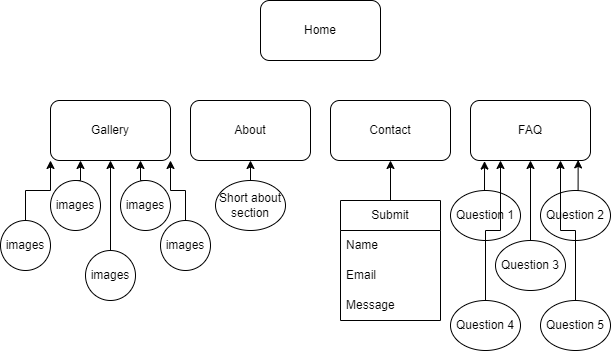

The diagram above was exported from draw.io. Its source (the exported page's mxGraphModel, read from the mxfile embedded in the PNG):
<mxGraphModel dx="895" dy="968" grid="1" gridSize="10" guides="1" tooltips="1" connect="1" arrows="1" fold="1" page="1" pageScale="1" pageWidth="850" pageHeight="1100" math="0" shadow="0">
  <root>
    <mxCell id="0" />
    <mxCell id="1" parent="0" />
    <mxCell id="dQYgqJAWGMRZUEUDfeNp-1" value="Home" style="rounded=1;whiteSpace=wrap;html=1;" vertex="1" parent="1">
      <mxGeometry x="460" y="140" width="120" height="60" as="geometry" />
    </mxCell>
    <mxCell id="dQYgqJAWGMRZUEUDfeNp-2" value="Gallery" style="rounded=1;whiteSpace=wrap;html=1;" vertex="1" parent="1">
      <mxGeometry x="250" y="240" width="120" height="60" as="geometry" />
    </mxCell>
    <mxCell id="dQYgqJAWGMRZUEUDfeNp-3" value="About" style="rounded=1;whiteSpace=wrap;html=1;" vertex="1" parent="1">
      <mxGeometry x="390" y="240" width="120" height="60" as="geometry" />
    </mxCell>
    <mxCell id="dQYgqJAWGMRZUEUDfeNp-4" value="Contact" style="rounded=1;whiteSpace=wrap;html=1;" vertex="1" parent="1">
      <mxGeometry x="530" y="240" width="120" height="60" as="geometry" />
    </mxCell>
    <mxCell id="dQYgqJAWGMRZUEUDfeNp-5" value="FAQ" style="rounded=1;whiteSpace=wrap;html=1;" vertex="1" parent="1">
      <mxGeometry x="670" y="240" width="120" height="60" as="geometry" />
    </mxCell>
    <mxCell id="dQYgqJAWGMRZUEUDfeNp-13" style="edgeStyle=orthogonalEdgeStyle;rounded=0;orthogonalLoop=1;jettySize=auto;html=1;exitX=0.5;exitY=0;exitDx=0;exitDy=0;entryX=0.25;entryY=1;entryDx=0;entryDy=0;" edge="1" parent="1" source="dQYgqJAWGMRZUEUDfeNp-6" target="dQYgqJAWGMRZUEUDfeNp-2">
      <mxGeometry relative="1" as="geometry" />
    </mxCell>
    <mxCell id="dQYgqJAWGMRZUEUDfeNp-6" value="images" style="ellipse;whiteSpace=wrap;html=1;aspect=fixed;" vertex="1" parent="1">
      <mxGeometry x="250" y="320" width="50" height="50" as="geometry" />
    </mxCell>
    <mxCell id="dQYgqJAWGMRZUEUDfeNp-15" style="edgeStyle=orthogonalEdgeStyle;rounded=0;orthogonalLoop=1;jettySize=auto;html=1;exitX=0.5;exitY=0;exitDx=0;exitDy=0;entryX=0.75;entryY=1;entryDx=0;entryDy=0;" edge="1" parent="1" source="dQYgqJAWGMRZUEUDfeNp-7" target="dQYgqJAWGMRZUEUDfeNp-2">
      <mxGeometry relative="1" as="geometry" />
    </mxCell>
    <mxCell id="dQYgqJAWGMRZUEUDfeNp-7" value="images" style="ellipse;whiteSpace=wrap;html=1;aspect=fixed;" vertex="1" parent="1">
      <mxGeometry x="320" y="320" width="50" height="50" as="geometry" />
    </mxCell>
    <mxCell id="dQYgqJAWGMRZUEUDfeNp-14" style="edgeStyle=orthogonalEdgeStyle;rounded=0;orthogonalLoop=1;jettySize=auto;html=1;exitX=0.5;exitY=0;exitDx=0;exitDy=0;entryX=0.5;entryY=1;entryDx=0;entryDy=0;" edge="1" parent="1" source="dQYgqJAWGMRZUEUDfeNp-8" target="dQYgqJAWGMRZUEUDfeNp-2">
      <mxGeometry relative="1" as="geometry" />
    </mxCell>
    <mxCell id="dQYgqJAWGMRZUEUDfeNp-8" value="images" style="ellipse;whiteSpace=wrap;html=1;aspect=fixed;" vertex="1" parent="1">
      <mxGeometry x="285" y="390" width="50" height="50" as="geometry" />
    </mxCell>
    <mxCell id="dQYgqJAWGMRZUEUDfeNp-16" style="edgeStyle=orthogonalEdgeStyle;rounded=0;orthogonalLoop=1;jettySize=auto;html=1;exitX=0.5;exitY=0;exitDx=0;exitDy=0;entryX=1;entryY=1;entryDx=0;entryDy=0;" edge="1" parent="1" source="dQYgqJAWGMRZUEUDfeNp-9" target="dQYgqJAWGMRZUEUDfeNp-2">
      <mxGeometry relative="1" as="geometry" />
    </mxCell>
    <mxCell id="dQYgqJAWGMRZUEUDfeNp-9" value="images" style="ellipse;whiteSpace=wrap;html=1;aspect=fixed;" vertex="1" parent="1">
      <mxGeometry x="360" y="360" width="50" height="50" as="geometry" />
    </mxCell>
    <mxCell id="dQYgqJAWGMRZUEUDfeNp-12" style="edgeStyle=orthogonalEdgeStyle;rounded=0;orthogonalLoop=1;jettySize=auto;html=1;exitX=0.5;exitY=0;exitDx=0;exitDy=0;entryX=0;entryY=1;entryDx=0;entryDy=0;" edge="1" parent="1" source="dQYgqJAWGMRZUEUDfeNp-10" target="dQYgqJAWGMRZUEUDfeNp-2">
      <mxGeometry relative="1" as="geometry" />
    </mxCell>
    <mxCell id="dQYgqJAWGMRZUEUDfeNp-10" value="images" style="ellipse;whiteSpace=wrap;html=1;aspect=fixed;" vertex="1" parent="1">
      <mxGeometry x="200" y="360" width="50" height="50" as="geometry" />
    </mxCell>
    <mxCell id="dQYgqJAWGMRZUEUDfeNp-24" style="edgeStyle=orthogonalEdgeStyle;rounded=0;orthogonalLoop=1;jettySize=auto;html=1;exitX=0.5;exitY=0;exitDx=0;exitDy=0;entryX=0.5;entryY=1;entryDx=0;entryDy=0;" edge="1" parent="1" source="dQYgqJAWGMRZUEUDfeNp-18" target="dQYgqJAWGMRZUEUDfeNp-3">
      <mxGeometry relative="1" as="geometry" />
    </mxCell>
    <mxCell id="dQYgqJAWGMRZUEUDfeNp-18" value="Short about section" style="ellipse;whiteSpace=wrap;html=1;" vertex="1" parent="1">
      <mxGeometry x="415" y="320" width="70" height="50" as="geometry" />
    </mxCell>
    <mxCell id="dQYgqJAWGMRZUEUDfeNp-25" style="edgeStyle=orthogonalEdgeStyle;rounded=0;orthogonalLoop=1;jettySize=auto;html=1;exitX=0.5;exitY=0;exitDx=0;exitDy=0;entryX=0.5;entryY=1;entryDx=0;entryDy=0;" edge="1" parent="1" source="dQYgqJAWGMRZUEUDfeNp-20" target="dQYgqJAWGMRZUEUDfeNp-4">
      <mxGeometry relative="1" as="geometry" />
    </mxCell>
    <mxCell id="dQYgqJAWGMRZUEUDfeNp-20" value="Submit" style="swimlane;fontStyle=0;childLayout=stackLayout;horizontal=1;startSize=30;horizontalStack=0;resizeParent=1;resizeParentMax=0;resizeLast=0;collapsible=1;marginBottom=0;whiteSpace=wrap;html=1;" vertex="1" parent="1">
      <mxGeometry x="540" y="340" width="100" height="120" as="geometry" />
    </mxCell>
    <mxCell id="dQYgqJAWGMRZUEUDfeNp-21" value="Name" style="text;strokeColor=none;fillColor=none;align=left;verticalAlign=middle;spacingLeft=4;spacingRight=4;overflow=hidden;points=[[0,0.5],[1,0.5]];portConstraint=eastwest;rotatable=0;whiteSpace=wrap;html=1;" vertex="1" parent="dQYgqJAWGMRZUEUDfeNp-20">
      <mxGeometry y="30" width="100" height="30" as="geometry" />
    </mxCell>
    <mxCell id="dQYgqJAWGMRZUEUDfeNp-22" value="Email" style="text;strokeColor=none;fillColor=none;align=left;verticalAlign=middle;spacingLeft=4;spacingRight=4;overflow=hidden;points=[[0,0.5],[1,0.5]];portConstraint=eastwest;rotatable=0;whiteSpace=wrap;html=1;" vertex="1" parent="dQYgqJAWGMRZUEUDfeNp-20">
      <mxGeometry y="60" width="100" height="30" as="geometry" />
    </mxCell>
    <mxCell id="dQYgqJAWGMRZUEUDfeNp-23" value="Message" style="text;strokeColor=none;fillColor=none;align=left;verticalAlign=middle;spacingLeft=4;spacingRight=4;overflow=hidden;points=[[0,0.5],[1,0.5]];portConstraint=eastwest;rotatable=0;whiteSpace=wrap;html=1;" vertex="1" parent="dQYgqJAWGMRZUEUDfeNp-20">
      <mxGeometry y="90" width="100" height="30" as="geometry" />
    </mxCell>
    <mxCell id="dQYgqJAWGMRZUEUDfeNp-27" value="Question 1" style="ellipse;whiteSpace=wrap;html=1;" vertex="1" parent="1">
      <mxGeometry x="650" y="330" width="70" height="50" as="geometry" />
    </mxCell>
    <mxCell id="dQYgqJAWGMRZUEUDfeNp-28" value="Question 2" style="ellipse;whiteSpace=wrap;html=1;" vertex="1" parent="1">
      <mxGeometry x="740" y="330" width="70" height="50" as="geometry" />
    </mxCell>
    <mxCell id="dQYgqJAWGMRZUEUDfeNp-35" style="edgeStyle=orthogonalEdgeStyle;rounded=0;orthogonalLoop=1;jettySize=auto;html=1;exitX=0.5;exitY=0;exitDx=0;exitDy=0;entryX=0.5;entryY=1;entryDx=0;entryDy=0;" edge="1" parent="1" source="dQYgqJAWGMRZUEUDfeNp-29" target="dQYgqJAWGMRZUEUDfeNp-5">
      <mxGeometry relative="1" as="geometry" />
    </mxCell>
    <mxCell id="dQYgqJAWGMRZUEUDfeNp-29" value="Question 3" style="ellipse;whiteSpace=wrap;html=1;" vertex="1" parent="1">
      <mxGeometry x="695" y="380" width="70" height="50" as="geometry" />
    </mxCell>
    <mxCell id="dQYgqJAWGMRZUEUDfeNp-36" style="edgeStyle=orthogonalEdgeStyle;rounded=0;orthogonalLoop=1;jettySize=auto;html=1;exitX=0.5;exitY=0;exitDx=0;exitDy=0;entryX=0.25;entryY=1;entryDx=0;entryDy=0;" edge="1" parent="1" source="dQYgqJAWGMRZUEUDfeNp-30" target="dQYgqJAWGMRZUEUDfeNp-5">
      <mxGeometry relative="1" as="geometry" />
    </mxCell>
    <mxCell id="dQYgqJAWGMRZUEUDfeNp-30" value="Question 4" style="ellipse;whiteSpace=wrap;html=1;" vertex="1" parent="1">
      <mxGeometry x="650" y="440" width="70" height="50" as="geometry" />
    </mxCell>
    <mxCell id="dQYgqJAWGMRZUEUDfeNp-37" style="edgeStyle=orthogonalEdgeStyle;rounded=0;orthogonalLoop=1;jettySize=auto;html=1;exitX=0.5;exitY=0;exitDx=0;exitDy=0;entryX=0.75;entryY=1;entryDx=0;entryDy=0;" edge="1" parent="1" source="dQYgqJAWGMRZUEUDfeNp-31" target="dQYgqJAWGMRZUEUDfeNp-5">
      <mxGeometry relative="1" as="geometry" />
    </mxCell>
    <mxCell id="dQYgqJAWGMRZUEUDfeNp-31" value="Question 5" style="ellipse;whiteSpace=wrap;html=1;" vertex="1" parent="1">
      <mxGeometry x="740" y="440" width="70" height="50" as="geometry" />
    </mxCell>
    <mxCell id="dQYgqJAWGMRZUEUDfeNp-33" style="edgeStyle=orthogonalEdgeStyle;rounded=0;orthogonalLoop=1;jettySize=auto;html=1;exitX=0.5;exitY=0;exitDx=0;exitDy=0;entryX=0.897;entryY=0.99;entryDx=0;entryDy=0;entryPerimeter=0;" edge="1" parent="1" source="dQYgqJAWGMRZUEUDfeNp-28" target="dQYgqJAWGMRZUEUDfeNp-5">
      <mxGeometry relative="1" as="geometry" />
    </mxCell>
    <mxCell id="dQYgqJAWGMRZUEUDfeNp-34" style="edgeStyle=orthogonalEdgeStyle;rounded=0;orthogonalLoop=1;jettySize=auto;html=1;exitX=0.5;exitY=0;exitDx=0;exitDy=0;entryX=0.117;entryY=1.01;entryDx=0;entryDy=0;entryPerimeter=0;" edge="1" parent="1" source="dQYgqJAWGMRZUEUDfeNp-27" target="dQYgqJAWGMRZUEUDfeNp-5">
      <mxGeometry relative="1" as="geometry" />
    </mxCell>
  </root>
</mxGraphModel>